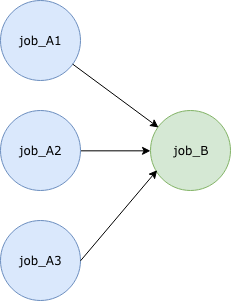

The diagram above was exported from draw.io. Its source (the exported page's mxGraphModel, read from the mxfile embedded in the PNG):
<mxGraphModel dx="542" dy="399" grid="1" gridSize="10" guides="1" tooltips="1" connect="1" arrows="1" fold="1" page="1" pageScale="1" pageWidth="827" pageHeight="1169" math="0" shadow="0">
  <root>
    <mxCell id="0" />
    <mxCell id="1" parent="0" />
    <mxCell id="2" value="&lt;font face=&quot;Verdana&quot;&gt;job_A1&lt;/font&gt;" style="ellipse;whiteSpace=wrap;html=1;aspect=fixed;fillColor=#dae8fc;strokeColor=#6c8ebf;" vertex="1" parent="1">
      <mxGeometry x="120" y="250" width="80" height="80" as="geometry" />
    </mxCell>
    <mxCell id="3" value="&lt;font face=&quot;Verdana&quot;&gt;job_B&lt;/font&gt;" style="ellipse;whiteSpace=wrap;html=1;aspect=fixed;fillColor=#d5e8d4;strokeColor=#82b366;" vertex="1" parent="1">
      <mxGeometry x="270" y="360" width="80" height="80" as="geometry" />
    </mxCell>
    <mxCell id="4" value="" style="endArrow=classic;html=1;entryX=0.1;entryY=0.213;entryDx=0;entryDy=0;entryPerimeter=0;" edge="1" source="2" target="3" parent="1">
      <mxGeometry width="50" height="50" relative="1" as="geometry">
        <mxPoint x="120" y="400" as="sourcePoint" />
        <mxPoint x="170" y="350" as="targetPoint" />
      </mxGeometry>
    </mxCell>
    <mxCell id="5" value="" style="endArrow=classic;html=1;entryX=0;entryY=0.5;entryDx=0;entryDy=0;exitX=1;exitY=0.5;exitDx=0;exitDy=0;" edge="1" source="6" target="3" parent="1">
      <mxGeometry width="50" height="50" relative="1" as="geometry">
        <mxPoint x="210" y="300" as="sourcePoint" />
        <mxPoint x="440" y="290" as="targetPoint" />
      </mxGeometry>
    </mxCell>
    <mxCell id="6" value="&lt;font face=&quot;Verdana&quot;&gt;job_A2&lt;/font&gt;" style="ellipse;whiteSpace=wrap;html=1;aspect=fixed;fillColor=#dae8fc;strokeColor=#6c8ebf;" vertex="1" parent="1">
      <mxGeometry x="120" y="360" width="80" height="80" as="geometry" />
    </mxCell>
    <mxCell id="7" value="&lt;font face=&quot;Verdana&quot;&gt;job_A3&lt;/font&gt;" style="ellipse;whiteSpace=wrap;html=1;aspect=fixed;fillColor=#dae8fc;strokeColor=#6c8ebf;" vertex="1" parent="1">
      <mxGeometry x="120" y="470" width="80" height="80" as="geometry" />
    </mxCell>
    <mxCell id="8" value="" style="endArrow=classic;html=1;exitX=1;exitY=0.5;exitDx=0;exitDy=0;entryX=0.083;entryY=0.746;entryDx=0;entryDy=0;entryPerimeter=0;" edge="1" source="7" target="3" parent="1">
      <mxGeometry width="50" height="50" relative="1" as="geometry">
        <mxPoint x="203" y="510" as="sourcePoint" />
        <mxPoint x="282" y="428" as="targetPoint" />
      </mxGeometry>
    </mxCell>
  </root>
</mxGraphModel>